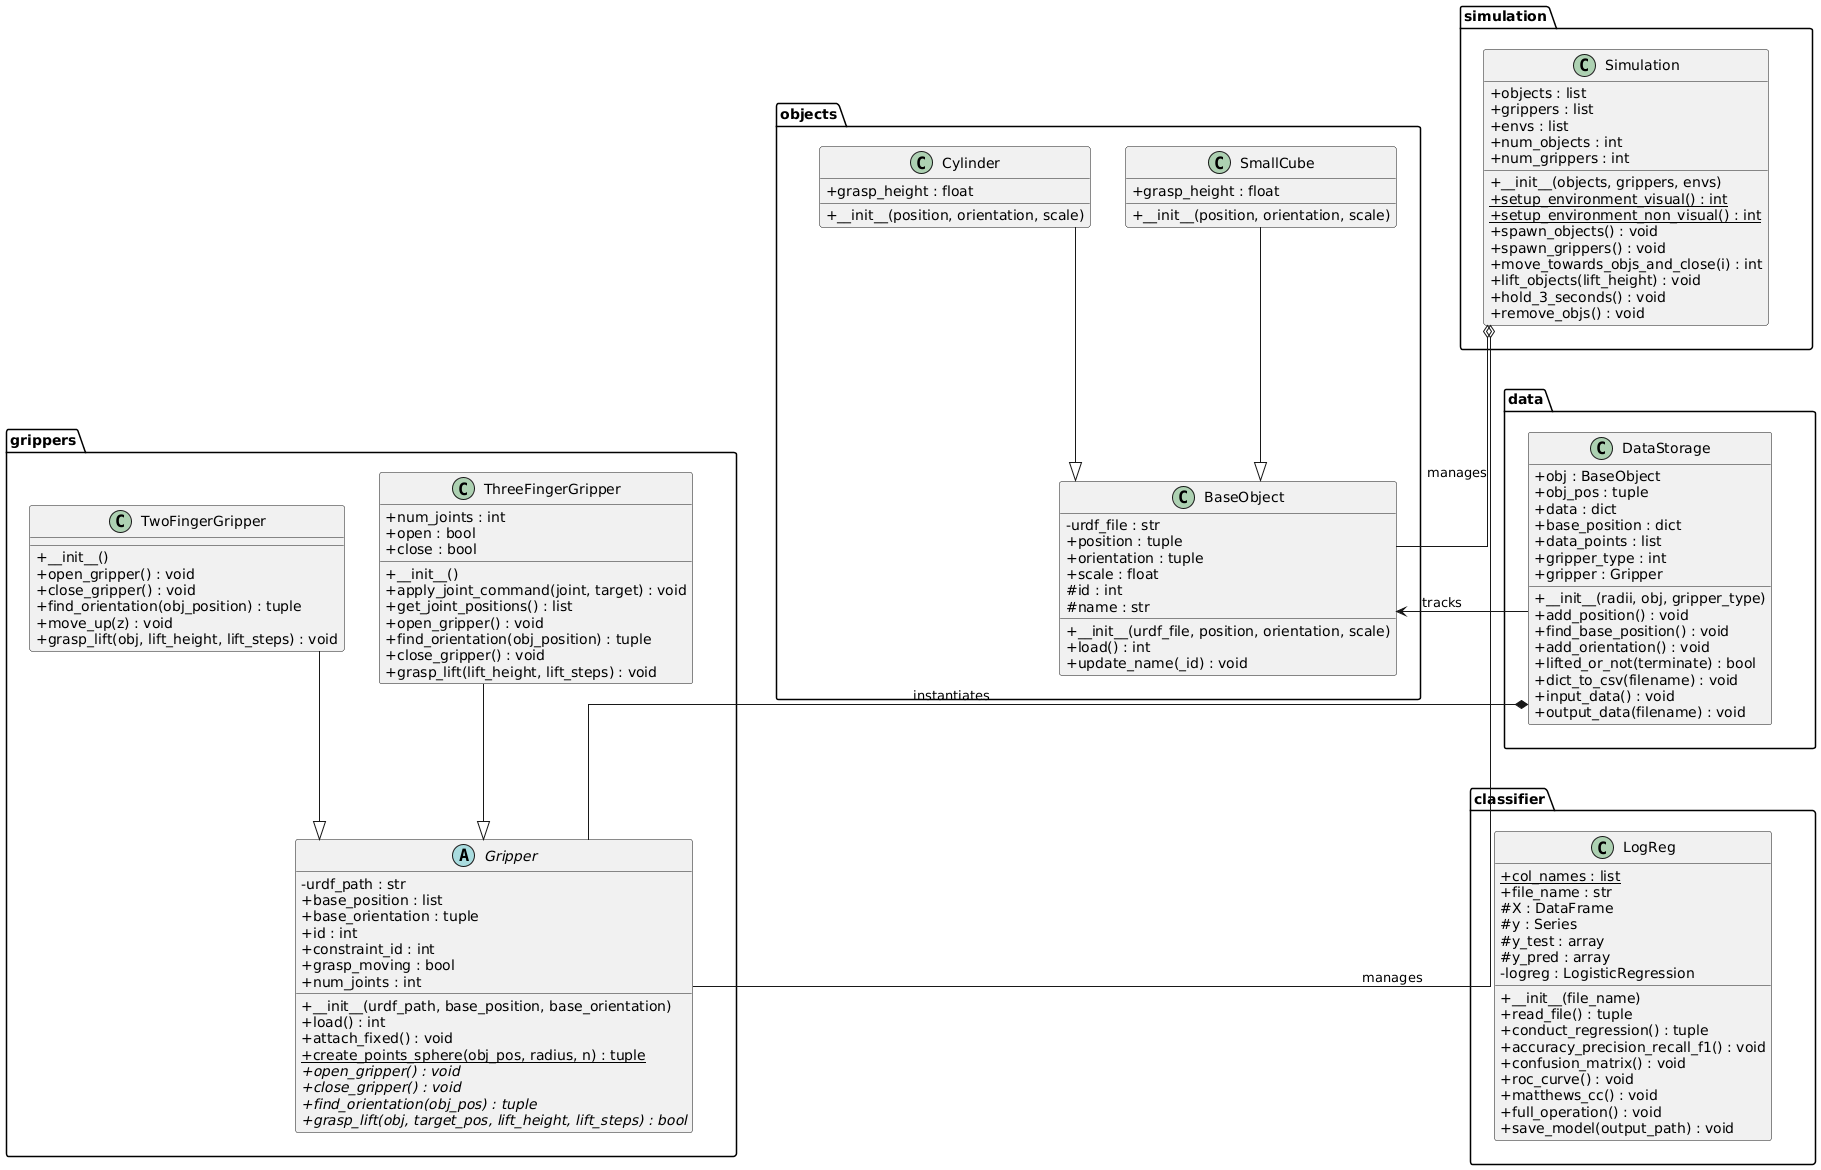

The diagram above was rendered by PlantUML. Its source (embedded in the PNG):
@startuml
' Style settings
skinparam classAttributeIconSize 0
skinparam linetype ortho
top to bottom direction

' --- LEFT COLUMN PACKAGES ---

package "objects" {
    class BaseObject {
        - urdf_file : str
        + position : tuple
        + orientation : tuple
        + scale : float
        # id : int
        # name : str
        __
        + __init__(urdf_file, position, orientation, scale)
        + load() : int
        + update_name(_id) : void
    }

    class Cylinder {
        + grasp_height : float
        __
        + __init__(position, orientation, scale)
    }

    class SmallCube {
        + grasp_height : float
        __
        + __init__(position, orientation, scale)
    }

    Cylinder --|> BaseObject
    SmallCube --|> BaseObject
}

package "grippers" {
    abstract class Gripper {
        - urdf_path : str
        + base_position : list
        + base_orientation : tuple
        + id : int
        + constraint_id : int
        + grasp_moving : bool
        + num_joints : int
        __
        + __init__(urdf_path, base_position, base_orientation)
        + load() : int
        + attach_fixed() : void
        {static} + create_points_sphere(obj_pos, radius, n) : tuple
        {abstract} + open_gripper() : void
        {abstract} + close_gripper() : void
        {abstract} + find_orientation(obj_pos) : tuple
        {abstract} + grasp_lift(obj, target_pos, lift_height, lift_steps) : bool
    }

    class TwoFingerGripper {
        __
        + __init__()
        + open_gripper() : void
        + close_gripper() : void
        + find_orientation(obj_position) : tuple
        + move_up(z) : void
        + grasp_lift(obj, lift_height, lift_steps) : void
    }

    class ThreeFingerGripper {
        + num_joints : int
        + open : bool
        + close : bool
        __
        + __init__()
        + apply_joint_command(joint, target) : void
        + get_joint_positions() : list
        + open_gripper() : void
        + find_orientation(obj_position) : tuple
        + close_gripper() : void
        + grasp_lift(lift_height, lift_steps) : void
    }

    TwoFingerGripper --|> Gripper
    ThreeFingerGripper --|> Gripper
}

' --- RIGHT COLUMN PACKAGES ---

package "simulation" {
    class Simulation {
        + objects : list
        + grippers : list
        + envs : list
        + num_objects : int
        + num_grippers : int
        __
        + __init__(objects, grippers, envs)
        {static} + setup_environment_visual() : int
        {static} + setup_environment_non_visual() : int
        + spawn_objects() : void
        + spawn_grippers() : void
        + move_towards_objs_and_close(i) : int
        + lift_objects(lift_height) : void
        + hold_3_seconds() : void
        + remove_objs() : void
    }

    ' Simulation Aggregation Relationships
    Simulation o-- BaseObject : "manages"
    Simulation o-- Gripper : "manages"
}

package "data" {
    class DataStorage {
        + obj : BaseObject
        + obj_pos : tuple
        + data : dict
        + base_position : dict
        + data_points : list
        + gripper_type : int
        + gripper : Gripper
        __
        + __init__(radii, obj, gripper_type)
        + add_position() : void
        + find_base_position() : void
        + add_orientation() : void
        + lifted_or_not(terminate) : bool
        + dict_to_csv(filename) : void
        + input_data() : void
        + output_data(filename) : void
    }

    ' DataStorage Dependencies
    DataStorage --> BaseObject : "tracks"
    DataStorage *-- Gripper : "instantiates"
}

package "classifier" {
    class LogReg {
        {static} + col_names : list
        + file_name : str
        # X : DataFrame
        # y : Series
        # y_test : array
        # y_pred : array
        - logreg : LogisticRegression
        __
        + __init__(file_name)
        + read_file() : tuple
        + conduct_regression() : tuple
        + accuracy_precision_recall_f1() : void
        + confusion_matrix() : void
        + roc_curve() : void
        + matthews_cc() : void
        + full_operation() : void
        + save_model(output_path) : void
    }
}

' --- LAYOUT ENFORCEMENT ---

' 1. Stack Left Column (Objects on top of Grippers)
objects -[hidden]down- grippers

' 2. Stack Right Column (Simulation > Data > Classifier)
simulation -[hidden]down- data
data -[hidden]down- classifier

' 3. Place Left Column to the Left of Right Column
' (Linking the top elements of each column)
objects -[hidden]right- simulation
@enduml